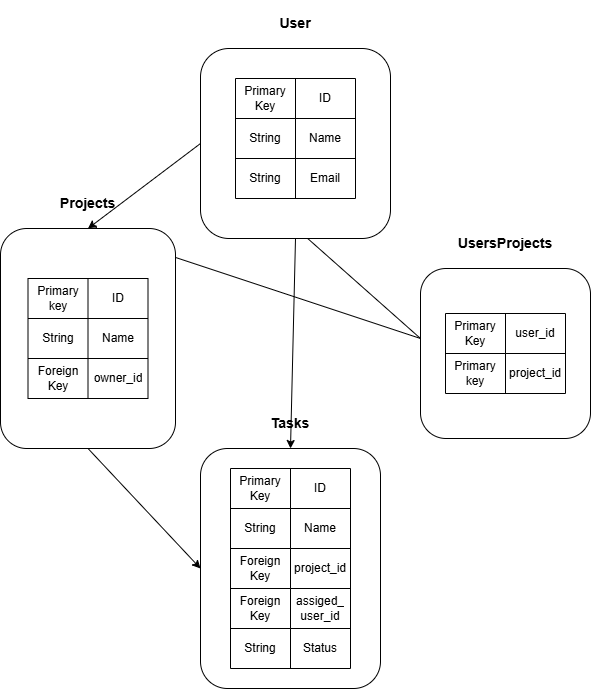

The diagram above was exported from draw.io. Its source (the exported page's mxGraphModel, read from the mxfile embedded in the PNG):
<mxGraphModel dx="1311" dy="717" grid="1" gridSize="10" guides="1" tooltips="1" connect="1" arrows="1" fold="1" page="1" pageScale="1" pageWidth="850" pageHeight="1100" math="0" shadow="0">
  <root>
    <mxCell id="0" />
    <mxCell id="1" parent="0" />
    <mxCell id="myRp786wt4SZhs047DYB-59" edge="1" parent="1" source="myRp786wt4SZhs047DYB-1" style="rounded=0;orthogonalLoop=1;jettySize=auto;html=1;exitX=0;exitY=0.5;exitDx=0;exitDy=0;entryX=0.5;entryY=0;entryDx=0;entryDy=0;startArrow=classic;startFill=1;" target="myRp786wt4SZhs047DYB-2">
      <mxGeometry relative="1" as="geometry">
        <Array as="points">
          <mxPoint x="560" y="370" />
        </Array>
      </mxGeometry>
    </mxCell>
    <mxCell id="myRp786wt4SZhs047DYB-61" edge="1" parent="1" source="myRp786wt4SZhs047DYB-1" style="edgeStyle=none;rounded=0;orthogonalLoop=1;jettySize=auto;html=1;exitX=0.5;exitY=1;exitDx=0;exitDy=0;entryX=0.5;entryY=0;entryDx=0;entryDy=0;" target="myRp786wt4SZhs047DYB-3">
      <mxGeometry relative="1" as="geometry" />
    </mxCell>
    <mxCell id="myRp786wt4SZhs047DYB-63" edge="1" parent="1" source="myRp786wt4SZhs047DYB-1" style="edgeStyle=none;rounded=0;orthogonalLoop=1;jettySize=auto;html=1;exitX=0;exitY=0.5;exitDx=0;exitDy=0;entryX=0.5;entryY=0;entryDx=0;entryDy=0;" target="myRp786wt4SZhs047DYB-2">
      <mxGeometry relative="1" as="geometry" />
    </mxCell>
    <mxCell id="myRp786wt4SZhs047DYB-1" parent="1" style="rounded=1;whiteSpace=wrap;html=1;align=center;labelPosition=center;verticalLabelPosition=top;verticalAlign=bottom;" value="&lt;h3&gt;User&lt;/h3&gt;" vertex="1">
      <mxGeometry height="190" width="190" x="340" y="80" as="geometry" />
    </mxCell>
    <mxCell id="myRp786wt4SZhs047DYB-60" edge="1" parent="1" source="myRp786wt4SZhs047DYB-2" style="edgeStyle=none;rounded=0;orthogonalLoop=1;jettySize=auto;html=1;exitX=0.5;exitY=1;exitDx=0;exitDy=0;entryX=0;entryY=0.5;entryDx=0;entryDy=0;" target="myRp786wt4SZhs047DYB-3">
      <mxGeometry relative="1" as="geometry" />
    </mxCell>
    <mxCell id="myRp786wt4SZhs047DYB-2" parent="1" style="rounded=1;whiteSpace=wrap;html=1;align=center;labelPosition=center;verticalLabelPosition=top;verticalAlign=bottom;" value="&lt;h3&gt;Projects&lt;/h3&gt;" vertex="1">
      <mxGeometry height="220" width="175" x="140" y="260" as="geometry" />
    </mxCell>
    <mxCell id="myRp786wt4SZhs047DYB-3" parent="1" style="rounded=1;whiteSpace=wrap;html=1;labelPosition=center;verticalLabelPosition=top;align=center;verticalAlign=bottom;" value="&lt;h3&gt;Tasks&lt;/h3&gt;" vertex="1">
      <mxGeometry height="240" width="180" x="340" y="480" as="geometry" />
    </mxCell>
    <mxCell id="myRp786wt4SZhs047DYB-6" parent="1" style="rounded=1;whiteSpace=wrap;html=1;align=center;labelPosition=center;verticalLabelPosition=top;verticalAlign=bottom;" value="&lt;h3&gt;UsersProjects&lt;/h3&gt;" vertex="1">
      <mxGeometry height="170" width="170" x="560" y="300" as="geometry" />
    </mxCell>
    <mxCell id="myRp786wt4SZhs047DYB-16" parent="1" style="shape=table;startSize=0;container=1;collapsible=0;childLayout=tableLayout;fixedHeader=1;" value="" vertex="1">
      <mxGeometry height="120" width="120" x="375" y="110" as="geometry" />
    </mxCell>
    <mxCell id="myRp786wt4SZhs047DYB-17" parent="myRp786wt4SZhs047DYB-16" style="shape=tableRow;horizontal=0;startSize=0;swimlaneHead=0;swimlaneBody=0;strokeColor=inherit;top=0;left=0;bottom=0;right=0;collapsible=0;dropTarget=0;fillColor=none;points=[[0,0.5],[1,0.5]];portConstraint=eastwest;fixedHeader=1;" value="" vertex="1">
      <mxGeometry height="40" width="120" as="geometry" />
    </mxCell>
    <mxCell id="myRp786wt4SZhs047DYB-18" parent="myRp786wt4SZhs047DYB-17" style="shape=partialRectangle;html=1;whiteSpace=wrap;connectable=0;strokeColor=inherit;overflow=hidden;fillColor=none;top=0;left=0;bottom=0;right=0;pointerEvents=1;" value="Primary&lt;div&gt;Key&lt;/div&gt;" vertex="1">
      <mxGeometry height="40" width="60" as="geometry">
        <mxRectangle height="40" width="60" as="alternateBounds" />
      </mxGeometry>
    </mxCell>
    <mxCell id="myRp786wt4SZhs047DYB-19" parent="myRp786wt4SZhs047DYB-17" style="shape=partialRectangle;html=1;whiteSpace=wrap;connectable=0;strokeColor=inherit;overflow=hidden;fillColor=none;top=0;left=0;bottom=0;right=0;pointerEvents=1;" value="ID" vertex="1">
      <mxGeometry height="40" width="60" x="60" as="geometry">
        <mxRectangle height="40" width="60" as="alternateBounds" />
      </mxGeometry>
    </mxCell>
    <mxCell id="myRp786wt4SZhs047DYB-20" parent="myRp786wt4SZhs047DYB-16" style="shape=tableRow;horizontal=0;startSize=0;swimlaneHead=0;swimlaneBody=0;strokeColor=inherit;top=0;left=0;bottom=0;right=0;collapsible=0;dropTarget=0;fillColor=none;points=[[0,0.5],[1,0.5]];portConstraint=eastwest;fixedHeader=1;" value="" vertex="1">
      <mxGeometry height="40" width="120" y="40" as="geometry" />
    </mxCell>
    <mxCell id="myRp786wt4SZhs047DYB-21" parent="myRp786wt4SZhs047DYB-20" style="shape=partialRectangle;html=1;whiteSpace=wrap;connectable=0;strokeColor=inherit;overflow=hidden;fillColor=none;top=0;left=0;bottom=0;right=0;pointerEvents=1;" value="String" vertex="1">
      <mxGeometry height="40" width="60" as="geometry">
        <mxRectangle height="40" width="60" as="alternateBounds" />
      </mxGeometry>
    </mxCell>
    <mxCell id="myRp786wt4SZhs047DYB-22" parent="myRp786wt4SZhs047DYB-20" style="shape=partialRectangle;html=1;whiteSpace=wrap;connectable=0;strokeColor=inherit;overflow=hidden;fillColor=none;top=0;left=0;bottom=0;right=0;pointerEvents=1;" value="Name" vertex="1">
      <mxGeometry height="40" width="60" x="60" as="geometry">
        <mxRectangle height="40" width="60" as="alternateBounds" />
      </mxGeometry>
    </mxCell>
    <mxCell id="myRp786wt4SZhs047DYB-23" parent="myRp786wt4SZhs047DYB-16" style="shape=tableRow;horizontal=0;startSize=0;swimlaneHead=0;swimlaneBody=0;strokeColor=inherit;top=0;left=0;bottom=0;right=0;collapsible=0;dropTarget=0;fillColor=none;points=[[0,0.5],[1,0.5]];portConstraint=eastwest;fixedHeader=1;" value="" vertex="1">
      <mxGeometry height="40" width="120" y="80" as="geometry" />
    </mxCell>
    <mxCell id="myRp786wt4SZhs047DYB-24" parent="myRp786wt4SZhs047DYB-23" style="shape=partialRectangle;html=1;whiteSpace=wrap;connectable=0;strokeColor=inherit;overflow=hidden;fillColor=none;top=0;left=0;bottom=0;right=0;pointerEvents=1;" value="String" vertex="1">
      <mxGeometry height="40" width="60" as="geometry">
        <mxRectangle height="40" width="60" as="alternateBounds" />
      </mxGeometry>
    </mxCell>
    <mxCell id="myRp786wt4SZhs047DYB-25" parent="myRp786wt4SZhs047DYB-23" style="shape=partialRectangle;html=1;whiteSpace=wrap;connectable=0;strokeColor=inherit;overflow=hidden;fillColor=none;top=0;left=0;bottom=0;right=0;pointerEvents=1;" value="Email" vertex="1">
      <mxGeometry height="40" width="60" x="60" as="geometry">
        <mxRectangle height="40" width="60" as="alternateBounds" />
      </mxGeometry>
    </mxCell>
    <mxCell id="myRp786wt4SZhs047DYB-26" parent="1" style="shape=table;startSize=0;container=1;collapsible=0;childLayout=tableLayout;fixedHeader=1;" value="" vertex="1">
      <mxGeometry height="120" width="120" x="167.5" y="310" as="geometry" />
    </mxCell>
    <mxCell id="myRp786wt4SZhs047DYB-27" parent="myRp786wt4SZhs047DYB-26" style="shape=tableRow;horizontal=0;startSize=0;swimlaneHead=0;swimlaneBody=0;strokeColor=inherit;top=0;left=0;bottom=0;right=0;collapsible=0;dropTarget=0;fillColor=none;points=[[0,0.5],[1,0.5]];portConstraint=eastwest;fixedHeader=1;" value="" vertex="1">
      <mxGeometry height="40" width="120" as="geometry" />
    </mxCell>
    <mxCell id="myRp786wt4SZhs047DYB-28" parent="myRp786wt4SZhs047DYB-27" style="shape=partialRectangle;html=1;whiteSpace=wrap;connectable=0;strokeColor=inherit;overflow=hidden;fillColor=none;top=0;left=0;bottom=0;right=0;pointerEvents=1;" value="Primary&lt;div&gt;key&lt;/div&gt;" vertex="1">
      <mxGeometry height="40" width="60" as="geometry">
        <mxRectangle height="40" width="60" as="alternateBounds" />
      </mxGeometry>
    </mxCell>
    <mxCell id="myRp786wt4SZhs047DYB-29" parent="myRp786wt4SZhs047DYB-27" style="shape=partialRectangle;html=1;whiteSpace=wrap;connectable=0;strokeColor=inherit;overflow=hidden;fillColor=none;top=0;left=0;bottom=0;right=0;pointerEvents=1;" value="ID" vertex="1">
      <mxGeometry height="40" width="60" x="60" as="geometry">
        <mxRectangle height="40" width="60" as="alternateBounds" />
      </mxGeometry>
    </mxCell>
    <mxCell id="myRp786wt4SZhs047DYB-30" parent="myRp786wt4SZhs047DYB-26" style="shape=tableRow;horizontal=0;startSize=0;swimlaneHead=0;swimlaneBody=0;strokeColor=inherit;top=0;left=0;bottom=0;right=0;collapsible=0;dropTarget=0;fillColor=none;points=[[0,0.5],[1,0.5]];portConstraint=eastwest;fixedHeader=1;" value="" vertex="1">
      <mxGeometry height="40" width="120" y="40" as="geometry" />
    </mxCell>
    <mxCell id="myRp786wt4SZhs047DYB-31" parent="myRp786wt4SZhs047DYB-30" style="shape=partialRectangle;html=1;whiteSpace=wrap;connectable=0;strokeColor=inherit;overflow=hidden;fillColor=none;top=0;left=0;bottom=0;right=0;pointerEvents=1;" value="String" vertex="1">
      <mxGeometry height="40" width="60" as="geometry">
        <mxRectangle height="40" width="60" as="alternateBounds" />
      </mxGeometry>
    </mxCell>
    <mxCell id="myRp786wt4SZhs047DYB-32" parent="myRp786wt4SZhs047DYB-30" style="shape=partialRectangle;html=1;whiteSpace=wrap;connectable=0;strokeColor=inherit;overflow=hidden;fillColor=none;top=0;left=0;bottom=0;right=0;pointerEvents=1;" value="Name" vertex="1">
      <mxGeometry height="40" width="60" x="60" as="geometry">
        <mxRectangle height="40" width="60" as="alternateBounds" />
      </mxGeometry>
    </mxCell>
    <mxCell id="myRp786wt4SZhs047DYB-33" parent="myRp786wt4SZhs047DYB-26" style="shape=tableRow;horizontal=0;startSize=0;swimlaneHead=0;swimlaneBody=0;strokeColor=inherit;top=0;left=0;bottom=0;right=0;collapsible=0;dropTarget=0;fillColor=none;points=[[0,0.5],[1,0.5]];portConstraint=eastwest;fixedHeader=1;" value="" vertex="1">
      <mxGeometry height="40" width="120" y="80" as="geometry" />
    </mxCell>
    <mxCell id="myRp786wt4SZhs047DYB-34" parent="myRp786wt4SZhs047DYB-33" style="shape=partialRectangle;html=1;whiteSpace=wrap;connectable=0;strokeColor=inherit;overflow=hidden;fillColor=none;top=0;left=0;bottom=0;right=0;pointerEvents=1;" value="Foreign&lt;div&gt;Key&lt;/div&gt;" vertex="1">
      <mxGeometry height="40" width="60" as="geometry">
        <mxRectangle height="40" width="60" as="alternateBounds" />
      </mxGeometry>
    </mxCell>
    <mxCell id="myRp786wt4SZhs047DYB-35" parent="myRp786wt4SZhs047DYB-33" style="shape=partialRectangle;html=1;whiteSpace=wrap;connectable=0;strokeColor=inherit;overflow=hidden;fillColor=none;top=0;left=0;bottom=0;right=0;pointerEvents=1;" value="owner_id" vertex="1">
      <mxGeometry height="40" width="60" x="60" as="geometry">
        <mxRectangle height="40" width="60" as="alternateBounds" />
      </mxGeometry>
    </mxCell>
    <mxCell id="myRp786wt4SZhs047DYB-36" parent="1" style="shape=table;startSize=0;container=1;collapsible=0;childLayout=tableLayout;fixedHeader=1;" value="" vertex="1">
      <mxGeometry height="200" width="120" x="370" y="500" as="geometry" />
    </mxCell>
    <mxCell id="myRp786wt4SZhs047DYB-37" parent="myRp786wt4SZhs047DYB-36" style="shape=tableRow;horizontal=0;startSize=0;swimlaneHead=0;swimlaneBody=0;strokeColor=inherit;top=0;left=0;bottom=0;right=0;collapsible=0;dropTarget=0;fillColor=none;points=[[0,0.5],[1,0.5]];portConstraint=eastwest;fixedHeader=1;" value="" vertex="1">
      <mxGeometry height="40" width="120" as="geometry" />
    </mxCell>
    <mxCell id="myRp786wt4SZhs047DYB-38" parent="myRp786wt4SZhs047DYB-37" style="shape=partialRectangle;html=1;whiteSpace=wrap;connectable=0;strokeColor=inherit;overflow=hidden;fillColor=none;top=0;left=0;bottom=0;right=0;pointerEvents=1;" value="Primary&lt;div&gt;Key&lt;/div&gt;" vertex="1">
      <mxGeometry height="40" width="60" as="geometry">
        <mxRectangle height="40" width="60" as="alternateBounds" />
      </mxGeometry>
    </mxCell>
    <mxCell id="myRp786wt4SZhs047DYB-39" parent="myRp786wt4SZhs047DYB-37" style="shape=partialRectangle;html=1;whiteSpace=wrap;connectable=0;strokeColor=inherit;overflow=hidden;fillColor=none;top=0;left=0;bottom=0;right=0;pointerEvents=1;" value="ID" vertex="1">
      <mxGeometry height="40" width="60" x="60" as="geometry">
        <mxRectangle height="40" width="60" as="alternateBounds" />
      </mxGeometry>
    </mxCell>
    <mxCell id="myRp786wt4SZhs047DYB-40" parent="myRp786wt4SZhs047DYB-36" style="shape=tableRow;horizontal=0;startSize=0;swimlaneHead=0;swimlaneBody=0;strokeColor=inherit;top=0;left=0;bottom=0;right=0;collapsible=0;dropTarget=0;fillColor=none;points=[[0,0.5],[1,0.5]];portConstraint=eastwest;fixedHeader=1;" value="" vertex="1">
      <mxGeometry height="40" width="120" y="40" as="geometry" />
    </mxCell>
    <mxCell id="myRp786wt4SZhs047DYB-41" parent="myRp786wt4SZhs047DYB-40" style="shape=partialRectangle;html=1;whiteSpace=wrap;connectable=0;strokeColor=inherit;overflow=hidden;fillColor=none;top=0;left=0;bottom=0;right=0;pointerEvents=1;" value="String" vertex="1">
      <mxGeometry height="40" width="60" as="geometry">
        <mxRectangle height="40" width="60" as="alternateBounds" />
      </mxGeometry>
    </mxCell>
    <mxCell id="myRp786wt4SZhs047DYB-42" parent="myRp786wt4SZhs047DYB-40" style="shape=partialRectangle;html=1;whiteSpace=wrap;connectable=0;strokeColor=inherit;overflow=hidden;fillColor=none;top=0;left=0;bottom=0;right=0;pointerEvents=1;" value="Name" vertex="1">
      <mxGeometry height="40" width="60" x="60" as="geometry">
        <mxRectangle height="40" width="60" as="alternateBounds" />
      </mxGeometry>
    </mxCell>
    <mxCell id="myRp786wt4SZhs047DYB-43" parent="myRp786wt4SZhs047DYB-36" style="shape=tableRow;horizontal=0;startSize=0;swimlaneHead=0;swimlaneBody=0;strokeColor=inherit;top=0;left=0;bottom=0;right=0;collapsible=0;dropTarget=0;fillColor=none;points=[[0,0.5],[1,0.5]];portConstraint=eastwest;fixedHeader=1;" value="" vertex="1">
      <mxGeometry height="40" width="120" y="80" as="geometry" />
    </mxCell>
    <mxCell id="myRp786wt4SZhs047DYB-44" parent="myRp786wt4SZhs047DYB-43" style="shape=partialRectangle;html=1;whiteSpace=wrap;connectable=0;strokeColor=inherit;overflow=hidden;fillColor=none;top=0;left=0;bottom=0;right=0;pointerEvents=1;" value="Foreign&lt;div&gt;Key&lt;/div&gt;" vertex="1">
      <mxGeometry height="40" width="60" as="geometry">
        <mxRectangle height="40" width="60" as="alternateBounds" />
      </mxGeometry>
    </mxCell>
    <mxCell id="myRp786wt4SZhs047DYB-45" parent="myRp786wt4SZhs047DYB-43" style="shape=partialRectangle;html=1;whiteSpace=wrap;connectable=0;strokeColor=inherit;overflow=hidden;fillColor=none;top=0;left=0;bottom=0;right=0;pointerEvents=1;" value="project_id" vertex="1">
      <mxGeometry height="40" width="60" x="60" as="geometry">
        <mxRectangle height="40" width="60" as="alternateBounds" />
      </mxGeometry>
    </mxCell>
    <mxCell id="myRp786wt4SZhs047DYB-46" parent="myRp786wt4SZhs047DYB-36" style="shape=tableRow;horizontal=0;startSize=0;swimlaneHead=0;swimlaneBody=0;strokeColor=inherit;top=0;left=0;bottom=0;right=0;collapsible=0;dropTarget=0;fillColor=none;points=[[0,0.5],[1,0.5]];portConstraint=eastwest;fixedHeader=1;" value="" vertex="1">
      <mxGeometry height="40" width="120" y="120" as="geometry" />
    </mxCell>
    <mxCell id="myRp786wt4SZhs047DYB-47" parent="myRp786wt4SZhs047DYB-46" style="shape=partialRectangle;html=1;whiteSpace=wrap;connectable=0;strokeColor=inherit;overflow=hidden;fillColor=none;top=0;left=0;bottom=0;right=0;pointerEvents=1;" value="Foreign&lt;div&gt;Key&lt;/div&gt;" vertex="1">
      <mxGeometry height="40" width="60" as="geometry">
        <mxRectangle height="40" width="60" as="alternateBounds" />
      </mxGeometry>
    </mxCell>
    <mxCell id="myRp786wt4SZhs047DYB-48" parent="myRp786wt4SZhs047DYB-46" style="shape=partialRectangle;html=1;whiteSpace=wrap;connectable=0;strokeColor=inherit;overflow=hidden;fillColor=none;top=0;left=0;bottom=0;right=0;pointerEvents=1;" value="assiged_&lt;div&gt;user_id&lt;/div&gt;" vertex="1">
      <mxGeometry height="40" width="60" x="60" as="geometry">
        <mxRectangle height="40" width="60" as="alternateBounds" />
      </mxGeometry>
    </mxCell>
    <mxCell id="myRp786wt4SZhs047DYB-49" parent="myRp786wt4SZhs047DYB-36" style="shape=tableRow;horizontal=0;startSize=0;swimlaneHead=0;swimlaneBody=0;strokeColor=inherit;top=0;left=0;bottom=0;right=0;collapsible=0;dropTarget=0;fillColor=none;points=[[0,0.5],[1,0.5]];portConstraint=eastwest;fixedHeader=1;" value="" vertex="1">
      <mxGeometry height="40" width="120" y="160" as="geometry" />
    </mxCell>
    <mxCell id="myRp786wt4SZhs047DYB-50" parent="myRp786wt4SZhs047DYB-49" style="shape=partialRectangle;html=1;whiteSpace=wrap;connectable=0;strokeColor=inherit;overflow=hidden;fillColor=none;top=0;left=0;bottom=0;right=0;pointerEvents=1;" value="String" vertex="1">
      <mxGeometry height="40" width="60" as="geometry">
        <mxRectangle height="40" width="60" as="alternateBounds" />
      </mxGeometry>
    </mxCell>
    <mxCell id="myRp786wt4SZhs047DYB-51" parent="myRp786wt4SZhs047DYB-49" style="shape=partialRectangle;html=1;whiteSpace=wrap;connectable=0;strokeColor=inherit;overflow=hidden;fillColor=none;top=0;left=0;bottom=0;right=0;pointerEvents=1;" value="Status" vertex="1">
      <mxGeometry height="40" width="60" x="60" as="geometry">
        <mxRectangle height="40" width="60" as="alternateBounds" />
      </mxGeometry>
    </mxCell>
    <mxCell id="myRp786wt4SZhs047DYB-52" parent="1" style="shape=table;startSize=0;container=1;collapsible=0;childLayout=tableLayout;fixedHeader=1;" value="" vertex="1">
      <mxGeometry height="80" width="120" x="585" y="345" as="geometry" />
    </mxCell>
    <mxCell id="myRp786wt4SZhs047DYB-53" parent="myRp786wt4SZhs047DYB-52" style="shape=tableRow;horizontal=0;startSize=0;swimlaneHead=0;swimlaneBody=0;strokeColor=inherit;top=0;left=0;bottom=0;right=0;collapsible=0;dropTarget=0;fillColor=none;points=[[0,0.5],[1,0.5]];portConstraint=eastwest;fixedHeader=1;" value="" vertex="1">
      <mxGeometry height="40" width="120" as="geometry" />
    </mxCell>
    <mxCell id="myRp786wt4SZhs047DYB-54" parent="myRp786wt4SZhs047DYB-53" style="shape=partialRectangle;html=1;whiteSpace=wrap;connectable=0;strokeColor=inherit;overflow=hidden;fillColor=none;top=0;left=0;bottom=0;right=0;pointerEvents=1;" value="Primary&lt;div&gt;Key&lt;/div&gt;" vertex="1">
      <mxGeometry height="40" width="60" as="geometry">
        <mxRectangle height="40" width="60" as="alternateBounds" />
      </mxGeometry>
    </mxCell>
    <mxCell id="myRp786wt4SZhs047DYB-55" parent="myRp786wt4SZhs047DYB-53" style="shape=partialRectangle;html=1;whiteSpace=wrap;connectable=0;strokeColor=inherit;overflow=hidden;fillColor=none;top=0;left=0;bottom=0;right=0;pointerEvents=1;" value="user_id" vertex="1">
      <mxGeometry height="40" width="60" x="60" as="geometry">
        <mxRectangle height="40" width="60" as="alternateBounds" />
      </mxGeometry>
    </mxCell>
    <mxCell id="myRp786wt4SZhs047DYB-56" parent="myRp786wt4SZhs047DYB-52" style="shape=tableRow;horizontal=0;startSize=0;swimlaneHead=0;swimlaneBody=0;strokeColor=inherit;top=0;left=0;bottom=0;right=0;collapsible=0;dropTarget=0;fillColor=none;points=[[0,0.5],[1,0.5]];portConstraint=eastwest;fixedHeader=1;" value="" vertex="1">
      <mxGeometry height="40" width="120" y="40" as="geometry" />
    </mxCell>
    <mxCell id="myRp786wt4SZhs047DYB-57" parent="myRp786wt4SZhs047DYB-56" style="shape=partialRectangle;html=1;whiteSpace=wrap;connectable=0;strokeColor=inherit;overflow=hidden;fillColor=none;top=0;left=0;bottom=0;right=0;pointerEvents=1;" value="Primary&lt;div&gt;key&lt;/div&gt;" vertex="1">
      <mxGeometry height="40" width="60" as="geometry">
        <mxRectangle height="40" width="60" as="alternateBounds" />
      </mxGeometry>
    </mxCell>
    <mxCell id="myRp786wt4SZhs047DYB-58" parent="myRp786wt4SZhs047DYB-56" style="shape=partialRectangle;html=1;whiteSpace=wrap;connectable=0;strokeColor=inherit;overflow=hidden;fillColor=none;top=0;left=0;bottom=0;right=0;pointerEvents=1;" value="project_id" vertex="1">
      <mxGeometry height="40" width="60" x="60" as="geometry">
        <mxRectangle height="40" width="60" as="alternateBounds" />
      </mxGeometry>
    </mxCell>
  </root>
</mxGraphModel>